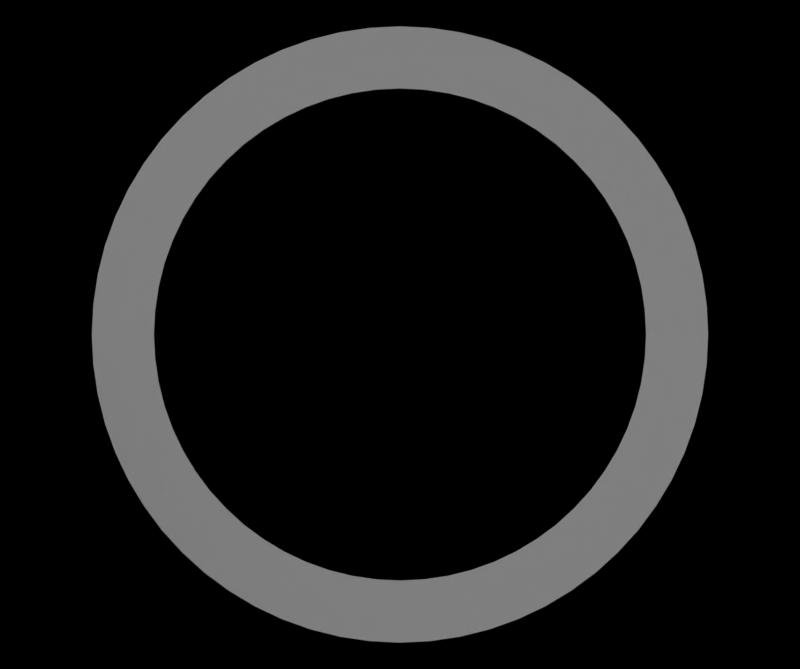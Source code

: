 # Source: spacer_musgrave_and_white_texture_mix_8actions.blend  (saved by Blender 3.4.6; exported with 4.5.12 LTS)
import bpy
from mathutils import Matrix  # noqa: F401  (used for matrix-valued properties, if any)

bpy.ops.wm.read_factory_settings(use_empty=True)
scene = bpy.context.scene
scene.name = 'Scene'

# ---- collections
col_collection = bpy.data.collections.new('Collection'); scene.collection.children.link(col_collection)

# ---- materials (node trees are filled in below, after node groups)
mat_background_material = bpy.data.materials.new('background_material')

# ---- material node trees
mat_background_material.use_nodes = True; mat_background_material.node_tree.nodes.clear()
_N = mat_background_material.node_tree.nodes; _L = mat_background_material.node_tree.links
n0 = _N.new('ShaderNodeAmbientOcclusion'); n0.name = 'Node'; n0.location = (-102222, 100761)
n1 = _N.new('ShaderNodeBsdfPrincipled'); n1.name = 'Principled BSDF'; n1.location = (-76, 697)
n1.distribution = 'GGX'
n1.subsurface_method = 'RANDOM_WALK_SKIN'
n1.inputs[1].default_value = 1.0
n1.inputs[2].default_value = 0.1188
n1.inputs[3].default_value = 2.3
n1.inputs[11].default_value = 0.0
n1.inputs[20].default_value = 0.0
n1.inputs[27].default_value = (0.0, 0.0, 0.0, 1.0)
n1.inputs[28].default_value = 0.2
n2 = _N.new('ShaderNodeValToRGB'); n2.name = 'ColorRamp.001'; n2.location = (-328, 694)
while len(n2.color_ramp.elements) > 1: n2.color_ramp.elements.remove(n2.color_ramp.elements[-1])
n2.color_ramp.elements[0].position = 0.0; n2.color_ramp.elements[0].color = (0.0, 0.0, 0.0, 1.0)
_e = n2.color_ramp.elements.new(1.0); _e.color = (0.6096, 0.6096, 0.6096, 1.0)
n3 = _N.new('ShaderNodeMixRGB'); n3.name = 'Mix (Legacy)'; n3.location = (-497, 677)
n3.inputs[0].default_value = 0.3
n3.inputs[1].default_value = (1.0, 1.0, 1.0, 1.0)
n4 = _N.new('ShaderNodeTexNoise'); n4.name = 'Musgrave Texture'; n4.location = (-256, 461)
n4.width = 150
n4.normalize = False
n4.inputs[2].default_value = 5e+04
n4.inputs[3].default_value = 14.0
n4.inputs[4].default_value = 1.0
n4.inputs[5].default_value = 2.4
n5 = _N.new('ShaderNodeMapping'); n5.name = 'Mapping'; n5.location = (-442, 433)
n6 = _N.new('ShaderNodeTexCoord'); n6.name = 'Texture Coordinate'; n6.location = (-616, 429)
n7 = _N.new('ShaderNodeOutputMaterial'); n7.name = 'Material Output'; n7.location = (192, 637)
_L.new(n1.outputs[0], n7.inputs[0])
_L.new(n5.outputs[0], n4.inputs[0])
_L.new(n4.outputs[0], n3.inputs[2])
_L.new(n3.outputs[0], n2.inputs[0])
_L.new(n2.outputs[0], n1.inputs[0])
_L.new(n6.outputs[3], n5.inputs[0])
n7.is_active_output = True

# ---- world
world_world = bpy.data.worlds.new('World'); scene.world = world_world
world_world.use_nodes = True; world_world.node_tree.nodes.clear()
_N = world_world.node_tree.nodes; _L = world_world.node_tree.links
n0 = _N.new('ShaderNodeOutputWorld'); n0.name = 'World Output'; n0.location = (300, 300)
n1 = _N.new('ShaderNodeBackground'); n1.name = 'Background'; n1.location = (10, 300)
n1.inputs[0].default_value = (0.0, 0.0, 0.0, 1.0)
n2 = _N.new('ShaderNodeBackground'); n2.name = 'Background.001'; n2.location = (0, 0)
n2.inputs[0].default_value = (0.0, 0.0, 0.0, 1.0)
_L.new(n1.outputs[0], n0.inputs[0])
n0.is_active_output = True
world_world.color = (0.05088, 0.05088, 0.05088)
world_world.use_sun_shadow = False
world_world.sun_shadow_jitter_overblur = 0.0

# ---- cameras
cam_camera = bpy.data.cameras.new('Camera')
cam_camera.clip_end = 100.0
cam_camera.lens = 130.0
cam_camera.ortho_scale = 7.314

# ---- lights
light_light = bpy.data.lights.new('Light', 'SPOT')
light_light.transmission_factor = 0.0
light_light.energy = 0.05943
light_light.shadow_soft_size = 0.07
light_light.shadow_maximum_resolution = 0.006
light_light.use_absolute_resolution = True
light_light.spot_size = 1.309
light_light.cycles.is_caustics_light = True

# ---- meshes
me_cylinder_001 = bpy.data.meshes.new('Cylinder.001')
me_cylinder_001.from_pydata([(0.0, 0.016, -5e-07), (0.0, 0.016, 5e-07), (0.001568, 0.01592, -5e-07), (0.001568, 0.01592, 5e-07), (0.003121, 0.01569, -5e-07), (0.003121, 0.01569, 5e-07), (0.004645, 0.01531, -5e-07), (0.004645, 0.01531, 5e-07), (0.006123, 0.01478, -5e-07), (0.006123, 0.01478, 5e-07), (0.007542, 0.01411, -5e-07), (0.007542, 0.01411, 5e-07), (0.008889, 0.0133, -5e-07), (0.008889, 0.0133, 5e-07), (0.01015, 0.01237, -5e-07), (0.01015, 0.01237, 5e-07), (0.01131, 0.01131, -5e-07), (0.01131, 0.01131, 5e-07), (0.01237, 0.01015, -5e-07), (0.01237, 0.01015, 5e-07), (0.0133, 0.008889, -5e-07), (0.0133, 0.008889, 5e-07), (0.01411, 0.007542, -5e-07), (0.01411, 0.007542, 5e-07), (0.01478, 0.006123, -5e-07), (0.01478, 0.006123, 5e-07), (0.01531, 0.004645, -5e-07), (0.01531, 0.004645, 5e-07), (0.01569, 0.003121, -5e-07), (0.01569, 0.003121, 5e-07), (0.01592, 0.001568, -5e-07), (0.01592, 0.001568, 5e-07), (0.016, 0.0, -5e-07), (0.016, 0.0, 5e-07), (0.01592, -0.001568, -5e-07), (0.01592, -0.001568, 5e-07), (0.01569, -0.003121, -5e-07), (0.01569, -0.003121, 5e-07), (0.01531, -0.004645, -5e-07), (0.01531, -0.004645, 5e-07), (0.01478, -0.006123, -5e-07), (0.01478, -0.006123, 5e-07), (0.01411, -0.007542, -5e-07), (0.01411, -0.007542, 5e-07), (0.0133, -0.008889, -5e-07), (0.0133, -0.008889, 5e-07), (0.01237, -0.01015, -5e-07), (0.01237, -0.01015, 5e-07), (0.01131, -0.01131, -5e-07), (0.01131, -0.01131, 5e-07), (0.01015, -0.01237, -5e-07), (0.01015, -0.01237, 5e-07), (0.008889, -0.0133, -5e-07), (0.008889, -0.0133, 5e-07), (0.007542, -0.01411, -5e-07), (0.007542, -0.01411, 5e-07), (0.006123, -0.01478, -5e-07), (0.006123, -0.01478, 5e-07), (0.004645, -0.01531, -5e-07), (0.004645, -0.01531, 5e-07), (0.003121, -0.01569, -5e-07), (0.003121, -0.01569, 5e-07), (0.001568, -0.01592, -5e-07), (0.001568, -0.01592, 5e-07), (0.0, -0.016, -5e-07), (0.0, -0.016, 5e-07), (-0.001568, -0.01592, -5e-07), (-0.001568, -0.01592, 5e-07), (-0.003121, -0.01569, -5e-07), (-0.003121, -0.01569, 5e-07), (-0.004645, -0.01531, -5e-07), (-0.004645, -0.01531, 5e-07), (-0.006123, -0.01478, -5e-07), (-0.006123, -0.01478, 5e-07), (-0.007542, -0.01411, -5e-07), (-0.007542, -0.01411, 5e-07), (-0.008889, -0.0133, -5e-07), (-0.008889, -0.0133, 5e-07), (-0.01015, -0.01237, -5e-07), (-0.01015, -0.01237, 5e-07), (-0.01131, -0.01131, -5e-07), (-0.01131, -0.01131, 5e-07), (-0.01237, -0.01015, -5e-07), (-0.01237, -0.01015, 5e-07), (-0.0133, -0.008889, -5e-07), (-0.0133, -0.008889, 5e-07), (-0.01411, -0.007542, -5e-07), (-0.01411, -0.007542, 5e-07), (-0.01478, -0.006123, -5e-07), (-0.01478, -0.006123, 5e-07), (-0.01531, -0.004645, -5e-07), (-0.01531, -0.004645, 5e-07), (-0.01569, -0.003121, -5e-07), (-0.01569, -0.003121, 5e-07), (-0.01592, -0.001568, -5e-07), (-0.01592, -0.001568, 5e-07), (-0.016, 0.0, -5e-07), (-0.016, 0.0, 5e-07), (-0.01592, 0.001568, -5e-07), (-0.01592, 0.001568, 5e-07), (-0.01569, 0.003121, -5e-07), (-0.01569, 0.003121, 5e-07), (-0.01531, 0.004645, -5e-07), (-0.01531, 0.004645, 5e-07), (-0.01478, 0.006123, -5e-07), (-0.01478, 0.006123, 5e-07), (-0.01411, 0.007542, -5e-07), (-0.01411, 0.007542, 5e-07), (-0.0133, 0.008889, -5e-07), (-0.0133, 0.008889, 5e-07), (-0.01237, 0.01015, -5e-07), (-0.01237, 0.01015, 5e-07), (-0.01131, 0.01131, -5e-07), (-0.01131, 0.01131, 5e-07), (-0.01015, 0.01237, -5e-07), (-0.01015, 0.01237, 5e-07), (-0.008889, 0.0133, -5e-07), (-0.008889, 0.0133, 5e-07), (-0.007542, 0.01411, -5e-07), (-0.007542, 0.01411, 5e-07), (-0.006123, 0.01478, -5e-07), (-0.006123, 0.01478, 5e-07), (-0.004645, 0.01531, -5e-07), (-0.004645, 0.01531, 5e-07), (-0.003121, 0.01569, -5e-07), (-0.003121, 0.01569, 5e-07), (-0.001568, 0.01592, -5e-07), (-0.001568, 0.01592, 5e-07)], [], [(0, 1, 3, 2), (2, 3, 5, 4), (4, 5, 7, 6), (6, 7, 9, 8), (8, 9, 11, 10), (10, 11, 13, 12), (12, 13, 15, 14), (14, 15, 17, 16), (16, 17, 19, 18), (18, 19, 21, 20), (20, 21, 23, 22), (22, 23, 25, 24), (24, 25, 27, 26), (26, 27, 29, 28), (28, 29, 31, 30), (30, 31, 33, 32), (32, 33, 35, 34), (34, 35, 37, 36), (36, 37, 39, 38), (38, 39, 41, 40), (40, 41, 43, 42), (42, 43, 45, 44), (44, 45, 47, 46), (46, 47, 49, 48), (48, 49, 51, 50), (50, 51, 53, 52), (52, 53, 55, 54), (54, 55, 57, 56), (56, 57, 59, 58), (58, 59, 61, 60), (60, 61, 63, 62), (62, 63, 65, 64), (64, 65, 67, 66), (66, 67, 69, 68), (68, 69, 71, 70), (70, 71, 73, 72), (72, 73, 75, 74), (74, 75, 77, 76), (76, 77, 79, 78), (78, 79, 81, 80), (80, 81, 83, 82), (82, 83, 85, 84), (84, 85, 87, 86), (86, 87, 89, 88), (88, 89, 91, 90), (90, 91, 93, 92), (92, 93, 95, 94), (94, 95, 97, 96), (96, 97, 99, 98), (98, 99, 101, 100), (100, 101, 103, 102), (102, 103, 105, 104), (104, 105, 107, 106), (106, 107, 109, 108), (108, 109, 111, 110), (110, 111, 113, 112), (112, 113, 115, 114), (114, 115, 117, 116), (116, 117, 119, 118), (118, 119, 121, 120), (120, 121, 123, 122), (122, 123, 125, 124), (124, 125, 127, 126), (126, 127, 1, 0)])
_uv = me_cylinder_001.uv_layers.new(name='UVMap')
_uv.uv.foreach_set('vector', [1.0, 0.0, 1.0, 1.0, 0.9844, 1.0, 0.9844, 0.0, 0.9844, 0.0, 0.9844, 1.0, 0.9688, 1.0, 0.9688, 0.0, 0.9688, 0.0, 0.9688, 1.0, 0.9531, 1.0, 0.9531, 0.0, 0.9531, 0.0, 0.9531, 1.0, 0.9375, 1.0, 0.9375, 0.0, 0.9375, 0.0, 0.9375, 1.0, 0.9219, 1.0, 0.9219, 0.0, 0.9219, 0.0, 0.9219, 1.0, 0.9062, 1.0, 0.9062, 0.0, 0.9062, 0.0, 0.9062, 1.0, 0.8906, 1.0, 0.8906, 0.0, 0.8906, 0.0, 0.8906, 1.0, 0.875, 1.0, 0.875, 0.0, 0.875, 0.0, 0.875, 1.0, 0.8594, 1.0, 0.8594, 0.0, 0.8594, 0.0, 0.8594, 1.0, 0.8438, 1.0, 0.8438, 0.0, 0.8438, 0.0, 0.8438, 1.0, 0.8281, 1.0, 0.8281, 0.0, 0.8281, 0.0, 0.8281, 1.0, 0.8125, 1.0, 0.8125, 0.0, 0.8125, 0.0, 0.8125, 1.0, 0.7969, 1.0, 0.7969, 0.0, 0.7969, 0.0, 0.7969, 1.0, 0.7812, 1.0, 0.7812, 0.0, 0.7812, 0.0, 0.7812, 1.0, 0.7656, 1.0, 0.7656, 0.0, 0.7656, 0.0, 0.7656, 1.0, 0.75, 1.0, 0.75, 0.0, 0.75, 0.0, 0.75, 1.0, 0.7344, 1.0, 0.7344, 0.0, 0.7344, 0.0, 0.7344, 1.0, 0.7188, 1.0, 0.7188, 0.0, 0.7188, 0.0, 0.7188, 1.0, 0.7031, 1.0, 0.7031, 0.0, 0.7031, 0.0, 0.7031, 1.0, 0.6875, 1.0, 0.6875, 0.0, 0.6875, 0.0, 0.6875, 1.0, 0.6719, 1.0, 0.6719, 0.0, 0.6719, 0.0, 0.6719, 1.0, 0.6562, 1.0, 0.6562, 0.0, 0.6562, 0.0, 0.6562, 1.0, 0.6406, 1.0, 0.6406, 0.0, 0.6406, 0.0, 0.6406, 1.0, 0.625, 1.0, 0.625, 0.0, 0.625, 0.0, 0.625, 1.0, 0.6094, 1.0, 0.6094, 0.0, 0.6094, 0.0, 0.6094, 1.0, 0.5938, 1.0, 0.5938, 0.0, 0.5938, 0.0, 0.5938, 1.0, 0.5781, 1.0, 0.5781, 0.0, 0.5781, 0.0, 0.5781, 1.0, 0.5625, 1.0, 0.5625, 0.0, 0.5625, 0.0, 0.5625, 1.0, 0.5469, 1.0, 0.5469, 0.0, 0.5469, 0.0, 0.5469, 1.0, 0.5312, 1.0, 0.5312, 0.0, 0.5312, 0.0, 0.5312, 1.0, 0.5156, 1.0, 0.5156, 0.0, 0.5156, 0.0, 0.5156, 1.0, 0.5, 1.0, 0.5, 0.0, 0.5, 0.0, 0.5, 1.0, 0.4844, 1.0, 0.4844, 0.0, 0.4844, 0.0, 0.4844, 1.0, 0.4688, 1.0, 0.4688, 0.0, 0.4688, 0.0, 0.4688, 1.0, 0.4531, 1.0, 0.4531, 0.0, 0.4531, 0.0, 0.4531, 1.0, 0.4375, 1.0, 0.4375, 0.0, 0.4375, 0.0, 0.4375, 1.0, 0.4219, 1.0, 0.4219, 0.0, 0.4219, 0.0, 0.4219, 1.0, 0.4062, 1.0, 0.4062, 0.0, 0.4062, 0.0, 0.4062, 1.0, 0.3906, 1.0, 0.3906, 0.0, 0.3906, 0.0, 0.3906, 1.0, 0.375, 1.0, 0.375, 0.0, 0.375, 0.0, 0.375, 1.0, 0.3594, 1.0, 0.3594, 0.0, 0.3594, 0.0, 0.3594, 1.0, 0.3438, 1.0, 0.3438, 0.0, 0.3438, 0.0, 0.3438, 1.0, 0.3281, 1.0, 0.3281, 0.0, 0.3281, 0.0, 0.3281, 1.0, 0.3125, 1.0, 0.3125, 0.0, 0.3125, 0.0, 0.3125, 1.0, 0.2969, 1.0, 0.2969, 0.0, 0.2969, 0.0, 0.2969, 1.0, 0.2812, 1.0, 0.2812, 0.0, 0.2812, 0.0, 0.2812, 1.0, 0.2656, 1.0, 0.2656, 0.0, 0.2656, 0.0, 0.2656, 1.0, 0.25, 1.0, 0.25, 0.0, 0.25, 0.0, 0.25, 1.0, 0.2344, 1.0, 0.2344, 0.0, 0.2344, 0.0, 0.2344, 1.0, 0.2188, 1.0, 0.2188, 0.0, 0.2188, 0.0, 0.2188, 1.0, 0.2031, 1.0, 0.2031, 0.0, 0.2031, 0.0, 0.2031, 1.0, 0.1875, 1.0, 0.1875, 0.0, 0.1875, 0.0, 0.1875, 1.0, 0.1719, 1.0, 0.1719, 0.0, 0.1719, 0.0, 0.1719, 1.0, 0.1562, 1.0, 0.1562, 0.0, 0.1562, 0.0, 0.1562, 1.0, 0.1406, 1.0, 0.1406, 0.0, 0.1406, 0.0, 0.1406, 1.0, 0.125, 1.0, 0.125, 0.0, 0.125, 0.0, 0.125, 1.0, 0.1094, 1.0, 0.1094, 0.0, 0.1094, 0.0, 0.1094, 1.0, 0.09375, 1.0, 0.09375, 0.0, 0.09375, 0.0, 0.09375, 1.0, 0.07812, 1.0, 0.07812, 0.0, 0.07812, 0.0, 0.07812, 1.0, 0.0625, 1.0, 0.0625, 0.0, 0.0625, 0.0, 0.0625, 1.0, 0.04688, 1.0, 0.04688, 0.0, 0.04688, 0.0, 0.04688, 1.0, 0.03125, 1.0, 0.03125, 0.0, 0.03125, 0.0, 0.03125, 1.0, 0.01562, 1.0, 0.01562, 0.0, 0.01562, 0.0, 0.01562, 1.0, 0.0, 1.0, 0.0, 0.0])
me_cylinder_001.materials.append(mat_background_material)
me_cylinder_001.update()

# ---- objects
ob_l0_top = bpy.data.objects.new('L0_top', light_light)
ob_camera = bpy.data.objects.new('Camera', cam_camera)
ob_spacer_ring_train = bpy.data.objects.new('spacer_ring_train', me_cylinder_001)

# ---- transforms, parenting, visibility, modifiers, constraints
ob_l0_top.location = (0.0, 0.0, 0.15)
ob_l0_top.rotation_euler = (-0.2173, 0.42, 0.0)
ob_l0_top.lock_rotations_4d = False
ob_l0_top.empty_display_type = 'ARROWS'
ob_l0_top.color = (0.0, 0.0, 0.0, 0.0)
ob_l0_top.lineart.crease_threshold = 0.0
_c = ob_l0_top.constraints.new('TRACK_TO'); _c.name = 'Track To'
_c.influence = 0.95
ob_camera.location = (0.0, 0.0, 0.15)
ob_camera.lock_rotations_4d = False
ob_camera.empty_display_type = 'ARROWS'
ob_camera.color = (0.0, 0.0, 0.0, 0.0)
ob_camera.display_type = 'WIRE'
ob_camera.lineart.crease_threshold = 0.0
ob_spacer_ring_train.location = (0.0, 0.0, 0.0)
_m = ob_spacer_ring_train.modifiers.new('Solidify', 'SOLIDIFY')
_m.thickness = 0.003222

# ---- collection membership
col_collection.objects.link(ob_l0_top)
col_collection.objects.link(ob_camera)
col_collection.objects.link(ob_spacer_ring_train)

# ---- scene / render settings (as saved in the file)
scene.camera = ob_camera
scene.frame_start = 1; scene.frame_end = 1048574; scene.frame_set(4)
scene.render.engine = 'CYCLES'
scene.render.resolution_x = 2448
scene.render.resolution_y = 2048
scene.render.fps = 76
scene.render.film_transparent = True
scene.render.use_render_cache = True
scene.cycles.use_denoising = False
scene.cycles.samples = 1024
scene.cycles.time_limit = 20.0
scene.cycles.sampling_pattern = 'TABULATED_SOBOL'
scene.cycles.adaptive_threshold = 0.02
scene.cycles.use_light_tree = False
scene.cycles.film_transparent_roughness = 0.0
scene.view_settings.view_transform = 'Filmic'
scene.view_settings.exposure = 0.5
bpy.context.view_layer.update()
